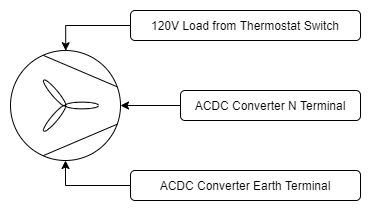

The diagram above was exported from draw.io. Its source (the exported page's mxGraphModel, read from the mxfile embedded in the PNG):
<mxGraphModel dx="1086" dy="936" grid="1" gridSize="10" guides="1" tooltips="1" connect="1" arrows="1" fold="1" page="1" pageScale="1" pageWidth="850" pageHeight="1100" math="0" shadow="0">
  <root>
    <mxCell id="0" />
    <mxCell id="1" parent="0" />
    <mxCell id="o9CoM8SX3Oux3ExAVGj9-1" value="" style="verticalLabelPosition=bottom;outlineConnect=0;align=center;dashed=0;html=1;verticalAlign=top;shape=mxgraph.pid2misc.fan;fanType=common" parent="1" vertex="1">
      <mxGeometry x="210" y="240" width="110" height="110" as="geometry" />
    </mxCell>
    <mxCell id="o9CoM8SX3Oux3ExAVGj9-5" style="edgeStyle=orthogonalEdgeStyle;rounded=0;orthogonalLoop=1;jettySize=auto;html=1;exitX=0;exitY=0.5;exitDx=0;exitDy=0;entryX=0.502;entryY=0.002;entryDx=0;entryDy=0;entryPerimeter=0;" parent="1" source="o9CoM8SX3Oux3ExAVGj9-2" target="o9CoM8SX3Oux3ExAVGj9-1" edge="1">
      <mxGeometry relative="1" as="geometry" />
    </mxCell>
    <mxCell id="o9CoM8SX3Oux3ExAVGj9-2" value="120V Load from Thermostat Switch" style="rounded=1;whiteSpace=wrap;html=1;" parent="1" vertex="1">
      <mxGeometry x="330" y="200" width="230" height="30" as="geometry" />
    </mxCell>
    <mxCell id="o9CoM8SX3Oux3ExAVGj9-6" style="edgeStyle=orthogonalEdgeStyle;rounded=0;orthogonalLoop=1;jettySize=auto;html=1;exitX=0;exitY=0.5;exitDx=0;exitDy=0;" parent="1" source="o9CoM8SX3Oux3ExAVGj9-3" target="o9CoM8SX3Oux3ExAVGj9-1" edge="1">
      <mxGeometry relative="1" as="geometry" />
    </mxCell>
    <mxCell id="o9CoM8SX3Oux3ExAVGj9-3" value="ACDC Converter N Terminal" style="rounded=1;whiteSpace=wrap;html=1;" parent="1" vertex="1">
      <mxGeometry x="380" y="280" width="180" height="30" as="geometry" />
    </mxCell>
    <mxCell id="o9CoM8SX3Oux3ExAVGj9-7" style="edgeStyle=orthogonalEdgeStyle;rounded=0;orthogonalLoop=1;jettySize=auto;html=1;exitX=0;exitY=0.5;exitDx=0;exitDy=0;" parent="1" source="o9CoM8SX3Oux3ExAVGj9-4" target="o9CoM8SX3Oux3ExAVGj9-1" edge="1">
      <mxGeometry relative="1" as="geometry" />
    </mxCell>
    <mxCell id="o9CoM8SX3Oux3ExAVGj9-4" value="ACDC Converter Earth Terminal" style="rounded=1;whiteSpace=wrap;html=1;" parent="1" vertex="1">
      <mxGeometry x="330" y="360" width="230" height="30" as="geometry" />
    </mxCell>
  </root>
</mxGraphModel>